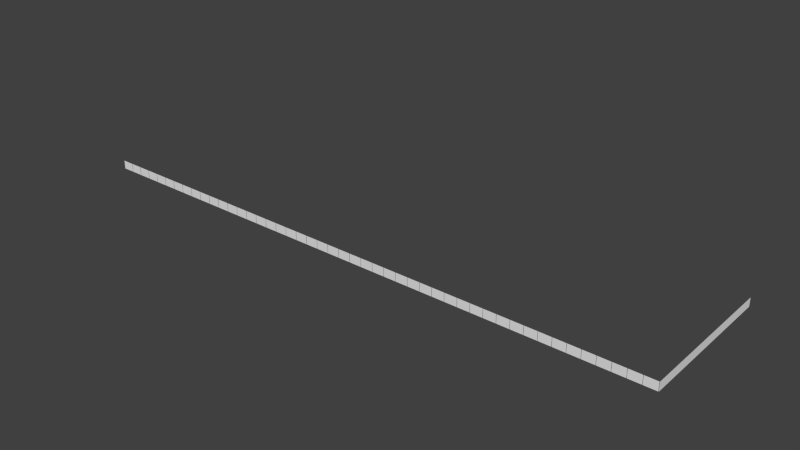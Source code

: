 # Source: fence_a.blend  (saved by Blender 2.79.0; exported with 4.5.12 LTS)
import bpy
from mathutils import Matrix  # noqa: F401  (used for matrix-valued properties, if any)

bpy.ops.wm.read_factory_settings(use_empty=True)
scene = bpy.context.scene
scene.name = 'Scene'

# ---- collections
col_collection_1 = bpy.data.collections.new('Collection 1'); scene.collection.children.link(col_collection_1)

# ---- materials (node trees are filled in below, after node groups)
mat_fence = bpy.data.materials.new('Fence')
mat_fence.alpha_threshold = 0.0
mat_fence.use_transparent_shadow = False
mat_fence.diffuse_color = (0.0006093, 0.01739, 0.0, 1.0)
mat_fence.specular_color = (0.0, 0.0, 0.0)
mat_fence.roughness = 0.5
mat_fence.specular_intensity = 0.0
mat_fence.line_color = (0.0, 0.0, 0.0, 1.0)
mat_material = bpy.data.materials.new('Material')
mat_material.alpha_threshold = 0.0
mat_material.use_transparent_shadow = False
mat_material.preview_render_type = 'FLAT'
mat_material.roughness = 0.5
mat_material.specular_intensity = 0.0
mat_material.line_color = (0.0, 0.0, 0.0, 1.0)

# ---- material node trees

# ---- world
world_world = bpy.data.worlds.new('World'); scene.world = world_world
world_world.color = (0.05088, 0.05088, 0.05088)
world_world.use_sun_shadow = False
world_world.sun_shadow_jitter_overblur = 0.0
world_world.cycles.sampling_method = 'NONE'
world_world.cycles.sample_map_resolution = 256

# ---- meshes
me_cube_002 = bpy.data.meshes.new('Cube.002')
me_cube_002.from_pydata([(0.025, 0.025, -0.025), (0.025, -0.025, -0.025), (-0.025, -0.025, -0.025), (-0.025, 0.025, -0.025), (0.025, 0.025, 2.005), (0.025, -0.025, 2.005), (-0.025, -0.025, 2.005), (-0.025, 0.025, 2.005)], [], [(4, 7, 6, 5), (0, 4, 5, 1), (1, 5, 6, 2), (2, 6, 7, 3), (4, 0, 3, 7)])
me_cube_002.materials.append(mat_fence)
me_cube_002.use_remesh_preserve_volume = False
me_cube_002.use_remesh_preserve_attributes = False
me_cube_002.use_mirror_vertex_groups = False
me_cube_002.update()
me_cube_001 = bpy.data.meshes.new('Cube.001')
me_cube_001.from_pydata([(0.025, 0.025, -0.025), (0.025, -0.025, -0.025), (-0.025, -0.025, -0.025), (-0.025, 0.025, -0.025), (0.025, 0.025, 2.005), (0.025, -0.025, 2.005), (-0.025, -0.025, 2.005), (-0.025, 0.025, 2.005)], [], [(4, 7, 6, 5), (0, 4, 5, 1), (1, 5, 6, 2), (2, 6, 7, 3), (4, 0, 3, 7)])
me_cube_001.materials.append(mat_fence)
me_cube_001.use_remesh_preserve_volume = False
me_cube_001.use_remesh_preserve_attributes = False
me_cube_001.use_mirror_vertex_groups = False
me_cube_001.update()
me_plane = bpy.data.meshes.new('Plane')
me_plane.from_pydata([(139.1, 1.0, 0.0), (139.1, -1.0, 0.0), (-1.0, -1.0, 0.0), (-1.0, 1.0, 0.0), (139.1, -1.0, -35.01), (139.1, 1.0, -35.01)], [], [(0, 3, 2, 1), (0, 1, 4, 5)])
_uv = me_plane.uv_layers.new(name='UVTex')
_uv.uv.foreach_set('vector', [-862.0, -12.0, 863.0, -12.0, 863.0, 13.0, -862.0, 13.0, -195.5, 13.0, -195.5, -12.0, 196.5, -12.0, 196.5, 13.0])
me_plane.materials.append(mat_material)
me_plane.use_remesh_preserve_volume = False
me_plane.use_remesh_preserve_attributes = False
me_plane.use_mirror_vertex_groups = False
me_plane.update()

# ---- objects
ob_cube_001 = bpy.data.objects.new('Cube.001', me_cube_002)
ob_cube = bpy.data.objects.new('Cube', me_cube_001)
ob_fence = bpy.data.objects.new('Fence', me_plane)

# ---- transforms, parenting, visibility, modifiers, constraints
ob_cube_001.location = (140.0, 2.207, 0.025)
ob_cube_001.rotation_euler = (0.0, -0.0, 1.571)
ob_cube_001.lineart.crease_threshold = 0.0
_m = ob_cube_001.modifiers.new('Array', 'ARRAY')
_m.count = 12
_m.constant_offset_displace = (0.0, 0.0, 0.0)
_m.relative_offset_displace = (59.6, 0.0, 0.0)
ob_cube.location = (0.0, 0.0, 0.025)
ob_cube.lineart.crease_threshold = 0.0
_m = ob_cube.modifiers.new('Array', 'ARRAY')
_m.count = 48
_m.constant_offset_displace = (0.0, 0.0, 0.0)
_m.relative_offset_displace = (59.6, 0.0, 0.0)
ob_fence.location = (1.0, 0.0, 1.0)
ob_fence.rotation_euler = (1.571, -0.0, -0.0)
ob_fence.lineart.crease_threshold = 0.0

# ---- collection membership
col_collection_1.objects.link(ob_cube_001)
col_collection_1.objects.link(ob_cube)
col_collection_1.objects.link(ob_fence)

# ---- scene / render settings (as saved in the file)
scene.frame_start = 1; scene.frame_end = 250; scene.frame_set(1)
scene.render.engine = 'BLENDER_EEVEE_NEXT'
scene.render.image_settings.color_mode = 'RGB'
scene.render.image_settings.compression = 90
scene.render.resolution_percentage = 50
scene.render.dither_intensity = 0.0
scene.render.bake_margin = 2
scene.render.bake_bias = 0.0
scene.cycles.use_denoising = False
scene.cycles.samples = 10
scene.cycles.sampling_pattern = 'TABULATED_SOBOL'
scene.cycles.light_sampling_threshold = 0.0
scene.cycles.use_adaptive_sampling = False
scene.cycles.use_light_tree = False
scene.cycles.blur_glossy = 0.0
scene.cycles.volume_bounces = 1
scene.cycles.pixel_filter_type = 'GAUSSIAN'
scene.cycles.sample_clamp_indirect = 0.0
scene.view_settings.view_transform = 'Standard'
bpy.context.view_layer.update()

# ---- added for rendering (the .blend has no active camera and no usable light): camera, sun
cam_auto = bpy.data.cameras.new('AutoCamera')
cam_auto.lens = 50.0
cam_auto.sensor_width = 36.0
cam_auto.clip_end = 2345.15
ob_auto_camera = bpy.data.objects.new('AutoCamera', cam_auto)
scene.collection.objects.link(ob_auto_camera)
ob_auto_camera.location = (203.651, -142.86, 107.917)
ob_auto_camera.rotation_euler = (1.09748, -7.21219e-08, 0.694738)
scene.camera = ob_auto_camera
light_auto_sun = bpy.data.lights.new('AutoSun', 'SUN')
light_auto_sun.energy = 3.0
light_auto_sun.angle = 0.0523599
ob_auto_sun = bpy.data.objects.new('AutoSun', light_auto_sun)
scene.collection.objects.link(ob_auto_sun)
ob_auto_sun.rotation_euler = (0.872665, 0.174533, 0.523599)
bpy.context.view_layer.update()
